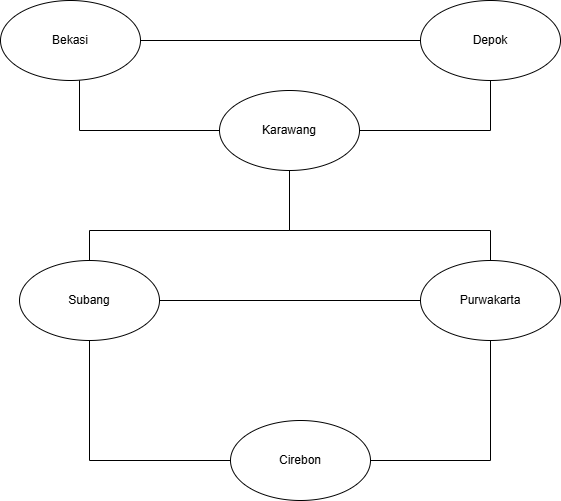

The diagram above was exported from draw.io. Its source (the exported page's mxGraphModel, read from the mxfile embedded in the PNG):
<mxGraphModel dx="1212" dy="715" grid="1" gridSize="10" guides="1" tooltips="1" connect="1" arrows="1" fold="1" page="1" pageScale="1" pageWidth="827" pageHeight="1169" math="0" shadow="0">
  <root>
    <mxCell id="0" />
    <mxCell id="1" parent="0" />
    <mxCell id="lAIao4SNUyDh2jW7GRWo-3" edge="1" parent="1" source="lAIao4SNUyDh2jW7GRWo-1" style="edgeStyle=orthogonalEdgeStyle;rounded=0;orthogonalLoop=1;jettySize=auto;html=1;endArrow=none;endFill=0;" target="lAIao4SNUyDh2jW7GRWo-2" value="">
      <mxGeometry relative="1" as="geometry" />
    </mxCell>
    <mxCell id="lAIao4SNUyDh2jW7GRWo-14" edge="1" parent="1" source="lAIao4SNUyDh2jW7GRWo-1" style="edgeStyle=orthogonalEdgeStyle;rounded=0;orthogonalLoop=1;jettySize=auto;html=1;entryX=0;entryY=0.5;entryDx=0;entryDy=0;endArrow=none;endFill=0;" target="lAIao4SNUyDh2jW7GRWo-7">
      <mxGeometry relative="1" as="geometry">
        <Array as="points">
          <mxPoint x="209" y="330" />
        </Array>
      </mxGeometry>
    </mxCell>
    <mxCell id="lAIao4SNUyDh2jW7GRWo-1" parent="1" style="ellipse;whiteSpace=wrap;html=1;" value="Bekasi" vertex="1">
      <mxGeometry height="80" width="140" x="130" y="200" as="geometry" />
    </mxCell>
    <mxCell id="lAIao4SNUyDh2jW7GRWo-15" edge="1" parent="1" source="lAIao4SNUyDh2jW7GRWo-2" style="edgeStyle=orthogonalEdgeStyle;rounded=0;orthogonalLoop=1;jettySize=auto;html=1;entryX=1;entryY=0.5;entryDx=0;entryDy=0;endArrow=none;endFill=0;" target="lAIao4SNUyDh2jW7GRWo-7">
      <mxGeometry relative="1" as="geometry">
        <Array as="points">
          <mxPoint x="620" y="330" />
        </Array>
      </mxGeometry>
    </mxCell>
    <mxCell id="lAIao4SNUyDh2jW7GRWo-2" parent="1" style="ellipse;whiteSpace=wrap;html=1;" value="Depok" vertex="1">
      <mxGeometry height="80" width="140" x="550" y="200" as="geometry" />
    </mxCell>
    <mxCell id="lAIao4SNUyDh2jW7GRWo-19" edge="1" parent="1" source="lAIao4SNUyDh2jW7GRWo-4" style="edgeStyle=orthogonalEdgeStyle;rounded=0;orthogonalLoop=1;jettySize=auto;html=1;entryX=1;entryY=0.5;entryDx=0;entryDy=0;endArrow=none;endFill=0;" target="lAIao4SNUyDh2jW7GRWo-12">
      <mxGeometry relative="1" as="geometry">
        <Array as="points">
          <mxPoint x="620" y="660" />
        </Array>
      </mxGeometry>
    </mxCell>
    <mxCell id="lAIao4SNUyDh2jW7GRWo-21" edge="1" parent="1" source="lAIao4SNUyDh2jW7GRWo-4" style="edgeStyle=orthogonalEdgeStyle;rounded=0;orthogonalLoop=1;jettySize=auto;html=1;entryX=1;entryY=0.5;entryDx=0;entryDy=0;endArrow=none;endFill=0;" target="lAIao4SNUyDh2jW7GRWo-9">
      <mxGeometry relative="1" as="geometry" />
    </mxCell>
    <mxCell id="lAIao4SNUyDh2jW7GRWo-4" parent="1" style="ellipse;whiteSpace=wrap;html=1;" value="Purwakarta" vertex="1">
      <mxGeometry height="80" width="140" x="550" y="460" as="geometry" />
    </mxCell>
    <mxCell id="lAIao4SNUyDh2jW7GRWo-16" edge="1" parent="1" source="lAIao4SNUyDh2jW7GRWo-7" style="edgeStyle=orthogonalEdgeStyle;rounded=0;orthogonalLoop=1;jettySize=auto;html=1;entryX=0.5;entryY=0;entryDx=0;entryDy=0;endArrow=none;endFill=0;" target="lAIao4SNUyDh2jW7GRWo-4">
      <mxGeometry relative="1" as="geometry">
        <Array as="points">
          <mxPoint x="419" y="430" />
        </Array>
      </mxGeometry>
    </mxCell>
    <mxCell id="lAIao4SNUyDh2jW7GRWo-20" edge="1" parent="1" source="lAIao4SNUyDh2jW7GRWo-7" style="edgeStyle=orthogonalEdgeStyle;rounded=0;orthogonalLoop=1;jettySize=auto;html=1;endArrow=none;endFill=0;" target="lAIao4SNUyDh2jW7GRWo-9">
      <mxGeometry relative="1" as="geometry">
        <Array as="points">
          <mxPoint x="419" y="430" />
          <mxPoint x="219" y="430" />
        </Array>
      </mxGeometry>
    </mxCell>
    <mxCell id="lAIao4SNUyDh2jW7GRWo-7" parent="1" style="ellipse;whiteSpace=wrap;html=1;" value="Karawang" vertex="1">
      <mxGeometry height="80" width="140" x="349" y="290" as="geometry" />
    </mxCell>
    <mxCell id="lAIao4SNUyDh2jW7GRWo-18" edge="1" parent="1" source="lAIao4SNUyDh2jW7GRWo-9" style="edgeStyle=orthogonalEdgeStyle;rounded=0;orthogonalLoop=1;jettySize=auto;html=1;entryX=0;entryY=0.5;entryDx=0;entryDy=0;endArrow=none;endFill=0;" target="lAIao4SNUyDh2jW7GRWo-12">
      <mxGeometry relative="1" as="geometry">
        <Array as="points">
          <mxPoint x="219" y="660" />
        </Array>
      </mxGeometry>
    </mxCell>
    <mxCell id="lAIao4SNUyDh2jW7GRWo-9" parent="1" style="ellipse;whiteSpace=wrap;html=1;" value="Subang" vertex="1">
      <mxGeometry height="80" width="140" x="149" y="460" as="geometry" />
    </mxCell>
    <mxCell id="lAIao4SNUyDh2jW7GRWo-12" parent="1" style="ellipse;whiteSpace=wrap;html=1;" value="Cirebon" vertex="1">
      <mxGeometry height="80" width="140" x="360" y="620" as="geometry" />
    </mxCell>
  </root>
</mxGraphModel>